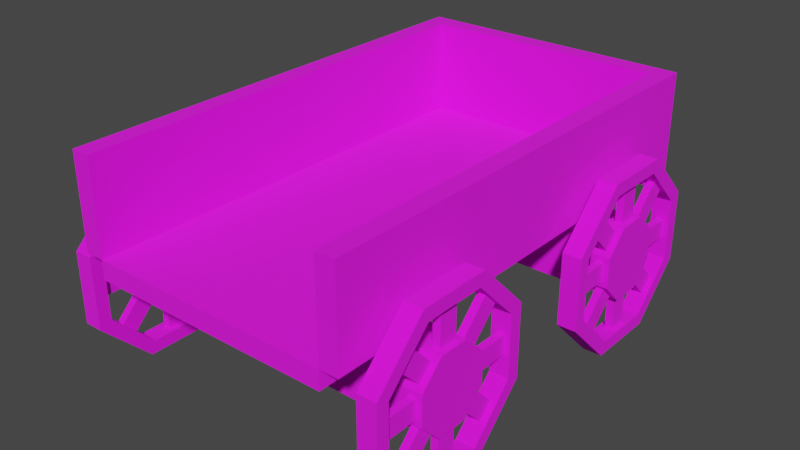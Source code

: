# Source: Wagon.blend  (saved by Blender 3.4.6; exported with 4.5.12 LTS)
import bpy
from mathutils import Matrix  # noqa: F401  (used for matrix-valued properties, if any)

bpy.ops.wm.read_factory_settings(use_empty=True)
scene = bpy.context.scene
scene.name = 'Scene'

# ---- collections
col_collection = bpy.data.collections.new('Collection'); scene.collection.children.link(col_collection)

# ---- images (referenced by path relative to the original .blend; pixels are not part of the script)
import os
ASSET_DIR = os.environ.get("B2B_ASSET_DIR", "")  # directory of the original .blend (textures are referenced by path, not embedded)
HERE = os.path.dirname(os.path.abspath(__file__))  # packed textures are extracted next to this script under _unpacked/

def load_image(name, relpath, width, height, colorspace="sRGB"):
    """Load a texture the original file referenced (path relative to the .blend, or extracted next to this script)."""
    p = next((c for c in (os.path.join(HERE, relpath), os.path.join(ASSET_DIR, relpath)) if relpath and os.path.exists(c)), "")
    if p:
        img = bpy.data.images.load(p, check_existing=True)
        img.name = name
    else:  # same state as the original file: an image datablock whose file is absent (Cycles renders it pink)
        img = bpy.data.images.new(name, width, height)
        img.source = "FILE"
        img.filepath = "//" + (relpath or name)
    img.colorspace_settings.name = colorspace
    return img
img_wood_png = load_image('wood.png', 'wood.png', 1024, 1024, 'sRGB')
img_wood2_png = load_image('wood2.png', 'wood2.png', 1024, 1024, 'sRGB')

# ---- materials (node trees are filled in below, after node groups)
mat_material_002 = bpy.data.materials.new('Material.002')
mat_material_002.use_transparent_shadow = False
mat_material_003 = bpy.data.materials.new('Material.003')
mat_material_003.use_transparent_shadow = False

# ---- material node trees
mat_material_002.use_nodes = True; mat_material_002.node_tree.nodes.clear()
_N = mat_material_002.node_tree.nodes; _L = mat_material_002.node_tree.links
n0 = _N.new('ShaderNodeBsdfPrincipled'); n0.name = 'Principled BSDF'; n0.location = (10, 300)
n0.distribution = 'GGX'
n0.subsurface_method = 'RANDOM_WALK_SKIN'
n0.inputs[2].default_value = 1.0
n0.inputs[3].default_value = 1.45
n0.inputs[27].default_value = (0.0, 0.0, 0.0, 1.0)
n0.inputs[28].default_value = 1.0
n1 = _N.new('ShaderNodeOutputMaterial'); n1.name = 'Material Output'; n1.location = (300, 300)
n2 = _N.new('ShaderNodeTexImage'); n2.name = 'Image Texture'; n2.location = (-280, 280)
n2.image = img_wood_png
n2.interpolation = 'Closest'
_L.new(n0.outputs[0], n1.inputs[0])
_L.new(n2.outputs[0], n0.inputs[0])
n1.is_active_output = True
mat_material_003.use_nodes = True; mat_material_003.node_tree.nodes.clear()
_N = mat_material_003.node_tree.nodes; _L = mat_material_003.node_tree.links
n0 = _N.new('ShaderNodeBsdfPrincipled'); n0.name = 'Principled BSDF'; n0.location = (10, 300)
n0.distribution = 'GGX'
n0.subsurface_method = 'RANDOM_WALK_SKIN'
n0.inputs[2].default_value = 1.0
n0.inputs[3].default_value = 1.45
n0.inputs[27].default_value = (0.0, 0.0, 0.0, 1.0)
n0.inputs[28].default_value = 1.0
n1 = _N.new('ShaderNodeOutputMaterial'); n1.name = 'Material Output'; n1.location = (300, 300)
n2 = _N.new('ShaderNodeTexImage'); n2.name = 'Image Texture'; n2.location = (-280, 280)
n2.image = img_wood2_png
n2.interpolation = 'Closest'
_L.new(n0.outputs[0], n1.inputs[0])
_L.new(n2.outputs[0], n0.inputs[0])
n1.is_active_output = True

# ---- world
world_world = bpy.data.worlds.new('World'); scene.world = world_world
world_world.use_nodes = True; world_world.node_tree.nodes.clear()
_N = world_world.node_tree.nodes; _L = world_world.node_tree.links
n0 = _N.new('ShaderNodeOutputWorld'); n0.name = 'World Output'; n0.location = (300, 300)
n1 = _N.new('ShaderNodeBackground'); n1.name = 'Background'; n1.location = (10, 300)
n1.inputs[0].default_value = (0.05088, 0.05088, 0.05088, 1.0)
_L.new(n1.outputs[0], n0.inputs[0])
n0.is_active_output = True
world_world.color = (0.05088, 0.05088, 0.05088)
world_world.use_sun_shadow = False
world_world.sun_shadow_jitter_overblur = 0.0

# ---- meshes
me_cube_002 = bpy.data.meshes.new('Cube.002')
me_cube_002.from_pydata([(2.6, -4.8, -0.4), (2.6, -4.8, 0.0), (-2.6, -4.8, -0.4), (-2.6, -4.8, 0.0), (2.6, 4.8, -0.4), (2.6, 4.8, 0.0), (-2.6, 4.8, -0.4), (-2.6, 4.8, 0.0), (2.6, -4.8, 0.0), (2.6, -4.8, 2.0), (2.6, 4.8, 0.0), (2.6, 4.8, 2.0), (3.0, -4.8, 0.0), (3.0, -4.8, 2.0), (3.0, 4.8, 0.0), (3.0, 4.8, 2.0), (-3.0, -4.8, 0.0), (-3.0, -4.8, 2.0), (-3.0, 4.8, 0.0), (-3.0, 4.8, 2.0), (-2.6, -4.8, 0.0), (-2.6, -4.8, 2.0), (-2.6, 4.8, 0.0), (-2.6, 4.8, 2.0), (-3.0, 4.8, -0.4), (-3.0, 4.8, 2.0), (-3.0, 5.2, -0.4), (-3.0, 5.2, 2.0), (3.0, 4.8, -0.4), (3.0, 4.8, 2.0), (3.0, 5.2, -0.4), (3.0, 5.2, 2.0), (-3.2, -3.4, -1.6), (-3.2, -3.4, -0.4), (-3.2, -2.2, -1.6), (-3.2, -2.2, -0.4), (3.2, -3.4, -1.6), (3.2, -3.4, -0.4), (3.2, -2.2, -1.6), (3.2, -2.2, -0.4), (-3.2, 2.2, -1.6), (-3.2, 2.2, -0.4), (-3.2, 3.4, -1.6), (-3.2, 3.4, -0.4), (3.2, 2.2, -1.6), (3.2, 2.2, -0.4), (3.2, 3.4, -1.6), (3.2, 3.4, -0.4), (3.2, -1.224, -1.653), (3.6, -1.224, -1.653), (3.2, -2.147, -2.576), (3.6, -2.147, -2.576), (3.2, -3.453, -2.576), (3.6, -3.453, -2.576), (3.2, -4.376, -1.653), (3.6, -4.376, -1.653), (3.2, -4.376, -0.3472), (3.6, -4.376, -0.3472), (3.2, -3.453, 0.576), (3.6, -3.453, 0.576), (3.2, -2.147, 0.576), (3.6, -2.147, 0.576), (3.2, -1.224, -0.3472), (3.6, -1.224, -0.3472), (3.2, -0.9522, -1.765), (3.2, -2.035, -2.848), (3.6, -2.035, -2.848), (3.6, -0.9522, -1.765), (3.2, -3.565, -2.848), (3.6, -3.565, -2.848), (3.2, -4.648, -1.765), (3.6, -4.648, -1.765), (3.2, -4.648, -0.2346), (3.6, -4.648, -0.2346), (3.2, -3.565, 0.8478), (3.6, -3.565, 0.8478), (3.2, -2.035, 0.8478), (3.6, -2.035, 0.8478), (3.2, -0.9522, -0.2346), (3.6, -0.9522, -0.2346), (3.2, -2.012, -1.326), (3.6, -2.012, -1.326), (3.2, -2.474, -1.788), (3.6, -2.474, -1.788), (3.2, -3.126, -1.788), (3.6, -3.126, -1.788), (3.2, -3.588, -1.326), (3.6, -3.588, -1.326), (3.2, -3.588, -0.6736), (3.6, -3.588, -0.6736), (3.2, -3.126, -0.212), (3.6, -3.126, -0.212), (3.2, -2.474, -0.212), (3.6, -2.474, -0.212), (3.2, -2.012, -0.6736), (3.6, -2.012, -0.6736), (3.321, -3.0, -0.6), (3.321, -3.0, 0.6), (3.321, -2.6, -0.6), (3.321, -2.6, 0.6), (3.479, -3.0, -0.6), (3.479, -3.0, 0.6), (3.479, -2.6, -0.6), (3.479, -2.6, 0.6), (3.321, -2.659, -0.5757), (3.321, -1.81, 0.2728), (3.321, -2.376, -0.8586), (3.321, -1.527, -0.01005), (3.479, -2.659, -0.5757), (3.479, -1.81, 0.2728), (3.479, -2.376, -0.8586), (3.479, -1.527, -0.01005), (3.321, -2.4, -0.8), (3.321, -1.2, -0.8), (3.321, -2.4, -1.2), (3.321, -1.2, -1.2), (3.479, -2.4, -0.8), (3.479, -1.2, -0.8), (3.479, -2.4, -1.2), (3.479, -1.2, -1.2), (3.321, -2.376, -1.141), (3.321, -1.527, -1.99), (3.321, -2.659, -1.424), (3.321, -1.81, -2.273), (3.479, -2.376, -1.141), (3.479, -1.527, -1.99), (3.479, -2.659, -1.424), (3.479, -1.81, -2.273), (3.321, -2.6, -1.4), (3.321, -2.6, -2.6), (3.321, -3.0, -1.4), (3.321, -3.0, -2.6), (3.479, -2.6, -1.4), (3.479, -2.6, -2.6), (3.479, -3.0, -1.4), (3.479, -3.0, -2.6), (3.321, -2.941, -1.424), (3.321, -3.79, -2.273), (3.321, -3.224, -1.141), (3.321, -4.073, -1.99), (3.479, -2.941, -1.424), (3.479, -3.79, -2.273), (3.479, -3.224, -1.141), (3.479, -4.073, -1.99), (3.321, -3.2, -1.2), (3.321, -4.4, -1.2), (3.321, -3.2, -0.8), (3.321, -4.4, -0.8), (3.479, -3.2, -1.2), (3.479, -4.4, -1.2), (3.479, -3.2, -0.8), (3.479, -4.4, -0.8), (3.321, -3.224, -0.8586), (3.321, -4.073, -0.01005), (3.321, -2.941, -0.5757), (3.321, -3.79, 0.2728), (3.479, -3.224, -0.8586), (3.479, -4.073, -0.01005), (3.479, -2.941, -0.5757), (3.479, -3.79, 0.2728), (-3.2, -1.224, -1.653), (-3.6, -1.224, -1.653), (-3.2, -2.147, -2.576), (-3.6, -2.147, -2.576), (-3.2, -3.453, -2.576), (-3.6, -3.453, -2.576), (-3.2, -4.376, -1.653), (-3.6, -4.376, -1.653), (-3.2, -4.376, -0.3472), (-3.6, -4.376, -0.3472), (-3.2, -3.453, 0.576), (-3.6, -3.453, 0.576), (-3.2, -2.147, 0.576), (-3.6, -2.147, 0.576), (-3.2, -1.224, -0.3472), (-3.6, -1.224, -0.3472), (-3.2, -0.9522, -1.765), (-3.2, -2.035, -2.848), (-3.6, -2.035, -2.848), (-3.6, -0.9522, -1.765), (-3.2, -3.565, -2.848), (-3.6, -3.565, -2.848), (-3.2, -4.648, -1.765), (-3.6, -4.648, -1.765), (-3.2, -4.648, -0.2346), (-3.6, -4.648, -0.2346), (-3.2, -3.565, 0.8478), (-3.6, -3.565, 0.8478), (-3.2, -2.035, 0.8478), (-3.6, -2.035, 0.8478), (-3.2, -0.9522, -0.2346), (-3.6, -0.9522, -0.2346), (-3.2, -2.012, -1.326), (-3.6, -2.012, -1.326), (-3.2, -2.474, -1.788), (-3.6, -2.474, -1.788), (-3.2, -3.126, -1.788), (-3.6, -3.126, -1.788), (-3.2, -3.588, -1.326), (-3.6, -3.588, -1.326), (-3.2, -3.588, -0.6736), (-3.6, -3.588, -0.6736), (-3.2, -3.126, -0.212), (-3.6, -3.126, -0.212), (-3.2, -2.474, -0.212), (-3.6, -2.474, -0.212), (-3.2, -2.012, -0.6736), (-3.6, -2.012, -0.6736), (-3.321, -3.0, -0.6), (-3.321, -3.0, 0.6), (-3.321, -2.6, -0.6), (-3.321, -2.6, 0.6), (-3.479, -3.0, -0.6), (-3.479, -3.0, 0.6), (-3.479, -2.6, -0.6), (-3.479, -2.6, 0.6), (-3.321, -2.659, -0.5757), (-3.321, -1.81, 0.2728), (-3.321, -2.376, -0.8586), (-3.321, -1.527, -0.01005), (-3.479, -2.659, -0.5757), (-3.479, -1.81, 0.2728), (-3.479, -2.376, -0.8586), (-3.479, -1.527, -0.01005), (-3.321, -2.4, -0.8), (-3.321, -1.2, -0.8), (-3.321, -2.4, -1.2), (-3.321, -1.2, -1.2), (-3.479, -2.4, -0.8), (-3.479, -1.2, -0.8), (-3.479, -2.4, -1.2), (-3.479, -1.2, -1.2), (-3.321, -2.376, -1.141), (-3.321, -1.527, -1.99), (-3.321, -2.659, -1.424), (-3.321, -1.81, -2.273), (-3.479, -2.376, -1.141), (-3.479, -1.527, -1.99), (-3.479, -2.659, -1.424), (-3.479, -1.81, -2.273), (-3.321, -2.6, -1.4), (-3.321, -2.6, -2.6), (-3.321, -3.0, -1.4), (-3.321, -3.0, -2.6), (-3.479, -2.6, -1.4), (-3.479, -2.6, -2.6), (-3.479, -3.0, -1.4), (-3.479, -3.0, -2.6), (-3.321, -2.941, -1.424), (-3.321, -3.79, -2.273), (-3.321, -3.224, -1.141), (-3.321, -4.073, -1.99), (-3.479, -2.941, -1.424), (-3.479, -3.79, -2.273), (-3.479, -3.224, -1.141), (-3.479, -4.073, -1.99), (-3.321, -3.2, -1.2), (-3.321, -4.4, -1.2), (-3.321, -3.2, -0.8), (-3.321, -4.4, -0.8), (-3.479, -3.2, -1.2), (-3.479, -4.4, -1.2), (-3.479, -3.2, -0.8), (-3.479, -4.4, -0.8), (-3.321, -3.224, -0.8586), (-3.321, -4.073, -0.01005), (-3.321, -2.941, -0.5757), (-3.321, -3.79, 0.2728), (-3.479, -3.224, -0.8586), (-3.479, -4.073, -0.01005), (-3.479, -2.941, -0.5757), (-3.479, -3.79, 0.2728), (3.2, 1.224, -1.653), (3.6, 1.224, -1.653), (3.2, 2.147, -2.576), (3.6, 2.147, -2.576), (3.2, 3.453, -2.576), (3.6, 3.453, -2.576), (3.2, 4.376, -1.653), (3.6, 4.376, -1.653), (3.2, 4.376, -0.3472), (3.6, 4.376, -0.3472), (3.2, 3.453, 0.576), (3.6, 3.453, 0.576), (3.2, 2.147, 0.576), (3.6, 2.147, 0.576), (3.2, 1.224, -0.3472), (3.6, 1.224, -0.3472), (3.2, 0.9522, -1.765), (3.2, 2.035, -2.848), (3.6, 2.035, -2.848), (3.6, 0.9522, -1.765), (3.2, 3.565, -2.848), (3.6, 3.565, -2.848), (3.2, 4.648, -1.765), (3.6, 4.648, -1.765), (3.2, 4.648, -0.2346), (3.6, 4.648, -0.2346), (3.2, 3.565, 0.8478), (3.6, 3.565, 0.8478), (3.2, 2.035, 0.8478), (3.6, 2.035, 0.8478), (3.2, 0.9522, -0.2346), (3.6, 0.9522, -0.2346), (3.2, 2.012, -1.326), (3.6, 2.012, -1.326), (3.2, 2.474, -1.788), (3.6, 2.474, -1.788), (3.2, 3.126, -1.788), (3.6, 3.126, -1.788), (3.2, 3.588, -1.326), (3.6, 3.588, -1.326), (3.2, 3.588, -0.6736), (3.6, 3.588, -0.6736), (3.2, 3.126, -0.212), (3.6, 3.126, -0.212), (3.2, 2.474, -0.212), (3.6, 2.474, -0.212), (3.2, 2.012, -0.6736), (3.6, 2.012, -0.6736), (3.321, 3.0, -0.6), (3.321, 3.0, 0.6), (3.321, 2.6, -0.6), (3.321, 2.6, 0.6), (3.479, 3.0, -0.6), (3.479, 3.0, 0.6), (3.479, 2.6, -0.6), (3.479, 2.6, 0.6), (3.321, 2.659, -0.5757), (3.321, 1.81, 0.2728), (3.321, 2.376, -0.8586), (3.321, 1.527, -0.01005), (3.479, 2.659, -0.5757), (3.479, 1.81, 0.2728), (3.479, 2.376, -0.8586), (3.479, 1.527, -0.01005), (3.321, 2.4, -0.8), (3.321, 1.2, -0.8), (3.321, 2.4, -1.2), (3.321, 1.2, -1.2), (3.479, 2.4, -0.8), (3.479, 1.2, -0.8), (3.479, 2.4, -1.2), (3.479, 1.2, -1.2), (3.321, 2.376, -1.141), (3.321, 1.527, -1.99), (3.321, 2.659, -1.424), (3.321, 1.81, -2.273), (3.479, 2.376, -1.141), (3.479, 1.527, -1.99), (3.479, 2.659, -1.424), (3.479, 1.81, -2.273), (3.321, 2.6, -1.4), (3.321, 2.6, -2.6), (3.321, 3.0, -1.4), (3.321, 3.0, -2.6), (3.479, 2.6, -1.4), (3.479, 2.6, -2.6), (3.479, 3.0, -1.4), (3.479, 3.0, -2.6), (3.321, 2.941, -1.424), (3.321, 3.79, -2.273), (3.321, 3.224, -1.141), (3.321, 4.073, -1.99), (3.479, 2.941, -1.424), (3.479, 3.79, -2.273), (3.479, 3.224, -1.141), (3.479, 4.073, -1.99), (3.321, 3.2, -1.2), (3.321, 4.4, -1.2), (3.321, 3.2, -0.8), (3.321, 4.4, -0.8), (3.479, 3.2, -1.2), (3.479, 4.4, -1.2), (3.479, 3.2, -0.8), (3.479, 4.4, -0.8), (3.321, 3.224, -0.8586), (3.321, 4.073, -0.01005), (3.321, 2.941, -0.5757), (3.321, 3.79, 0.2728), (3.479, 3.224, -0.8586), (3.479, 4.073, -0.01005), (3.479, 2.941, -0.5757), (3.479, 3.79, 0.2728), (-3.2, 1.224, -1.653), (-3.6, 1.224, -1.653), (-3.2, 2.147, -2.576), (-3.6, 2.147, -2.576), (-3.2, 3.453, -2.576), (-3.6, 3.453, -2.576), (-3.2, 4.376, -1.653), (-3.6, 4.376, -1.653), (-3.2, 4.376, -0.3472), (-3.6, 4.376, -0.3472), (-3.2, 3.453, 0.576), (-3.6, 3.453, 0.576), (-3.2, 2.147, 0.576), (-3.6, 2.147, 0.576), (-3.2, 1.224, -0.3472), (-3.6, 1.224, -0.3472), (-3.2, 0.9522, -1.765), (-3.2, 2.035, -2.848), (-3.6, 2.035, -2.848), (-3.6, 0.9522, -1.765), (-3.2, 3.565, -2.848), (-3.6, 3.565, -2.848), (-3.2, 4.648, -1.765), (-3.6, 4.648, -1.765), (-3.2, 4.648, -0.2346), (-3.6, 4.648, -0.2346), (-3.2, 3.565, 0.8478), (-3.6, 3.565, 0.8478), (-3.2, 2.035, 0.8478), (-3.6, 2.035, 0.8478), (-3.2, 0.9522, -0.2346), (-3.6, 0.9522, -0.2346), (-3.2, 2.012, -1.326), (-3.6, 2.012, -1.326), (-3.2, 2.474, -1.788), (-3.6, 2.474, -1.788), (-3.2, 3.126, -1.788), (-3.6, 3.126, -1.788), (-3.2, 3.588, -1.326), (-3.6, 3.588, -1.326), (-3.2, 3.588, -0.6736), (-3.6, 3.588, -0.6736), (-3.2, 3.126, -0.212), (-3.6, 3.126, -0.212), (-3.2, 2.474, -0.212), (-3.6, 2.474, -0.212), (-3.2, 2.012, -0.6736), (-3.6, 2.012, -0.6736), (-3.321, 3.0, -0.6), (-3.321, 3.0, 0.6), (-3.321, 2.6, -0.6), (-3.321, 2.6, 0.6), (-3.479, 3.0, -0.6), (-3.479, 3.0, 0.6), (-3.479, 2.6, -0.6), (-3.479, 2.6, 0.6), (-3.321, 2.659, -0.5757), (-3.321, 1.81, 0.2728), (-3.321, 2.376, -0.8586), (-3.321, 1.527, -0.01005), (-3.479, 2.659, -0.5757), (-3.479, 1.81, 0.2728), (-3.479, 2.376, -0.8586), (-3.479, 1.527, -0.01005), (-3.321, 2.4, -0.8), (-3.321, 1.2, -0.8), (-3.321, 2.4, -1.2), (-3.321, 1.2, -1.2), (-3.479, 2.4, -0.8), (-3.479, 1.2, -0.8), (-3.479, 2.4, -1.2), (-3.479, 1.2, -1.2), (-3.321, 2.376, -1.141), (-3.321, 1.527, -1.99), (-3.321, 2.659, -1.424), (-3.321, 1.81, -2.273), (-3.479, 2.376, -1.141), (-3.479, 1.527, -1.99), (-3.479, 2.659, -1.424), (-3.479, 1.81, -2.273), (-3.321, 2.6, -1.4), (-3.321, 2.6, -2.6), (-3.321, 3.0, -1.4), (-3.321, 3.0, -2.6), (-3.479, 2.6, -1.4), (-3.479, 2.6, -2.6), (-3.479, 3.0, -1.4), (-3.479, 3.0, -2.6), (-3.321, 2.941, -1.424), (-3.321, 3.79, -2.273), (-3.321, 3.224, -1.141), (-3.321, 4.073, -1.99), (-3.479, 2.941, -1.424), (-3.479, 3.79, -2.273), (-3.479, 3.224, -1.141), (-3.479, 4.073, -1.99), (-3.321, 3.2, -1.2), (-3.321, 4.4, -1.2), (-3.321, 3.2, -0.8), (-3.321, 4.4, -0.8), (-3.479, 3.2, -1.2), (-3.479, 4.4, -1.2), (-3.479, 3.2, -0.8), (-3.479, 4.4, -0.8), (-3.321, 3.224, -0.8586), (-3.321, 4.073, -0.01005), (-3.321, 2.941, -0.5757), (-3.321, 3.79, 0.2728), (-3.479, 3.224, -0.8586), (-3.479, 4.073, -0.01005), (-3.479, 2.941, -0.5757), (-3.479, 3.79, 0.2728)], [], [(0, 1, 3, 2), (2, 3, 7, 6), (6, 7, 5, 4), (4, 5, 1, 0), (2, 6, 4, 0), (7, 3, 1, 5), (8, 9, 11, 10), (10, 11, 15, 14), (14, 15, 13, 12), (12, 13, 9, 8), (10, 14, 12, 8), (15, 11, 9, 13), (16, 17, 19, 18), (18, 19, 23, 22), (22, 23, 21, 20), (20, 21, 17, 16), (18, 22, 20, 16), (23, 19, 17, 21), (24, 25, 27, 26), (26, 27, 31, 30), (30, 31, 29, 28), (28, 29, 25, 24), (26, 30, 28, 24), (31, 27, 25, 29), (32, 33, 35, 34), (34, 35, 39, 38), (38, 39, 37, 36), (36, 37, 33, 32), (34, 38, 36, 32), (39, 35, 33, 37), (40, 41, 43, 42), (42, 43, 47, 46), (46, 47, 45, 44), (44, 45, 41, 40), (42, 46, 44, 40), (47, 43, 41, 45), (64, 67, 66, 65), (65, 66, 69, 68), (68, 69, 71, 70), (70, 71, 73, 72), (72, 73, 75, 74), (74, 75, 77, 76), (48, 50, 51, 49), (76, 77, 79, 78), (78, 79, 67, 64), (50, 52, 53, 51), (50, 48, 64, 65), (49, 51, 66, 67), (52, 50, 65, 68), (51, 53, 69, 66), (54, 52, 68, 70), (53, 55, 71, 69), (56, 54, 70, 72), (55, 57, 73, 71), (58, 56, 72, 74), (57, 59, 75, 73), (60, 58, 74, 76), (59, 61, 77, 75), (62, 60, 76, 78), (61, 63, 79, 77), (48, 62, 78, 64), (63, 49, 67, 79), (62, 48, 49, 63), (60, 62, 63, 61), (58, 60, 61, 59), (56, 58, 59, 57), (54, 56, 57, 55), (52, 54, 55, 53), (80, 82, 84, 86, 88, 90, 92, 94), (83, 81, 95, 93, 91, 89, 87, 85), (90, 91, 93, 92), (92, 93, 95, 94), (94, 95, 81, 80), (80, 81, 83, 82), (82, 83, 85, 84), (84, 85, 87, 86), (86, 87, 89, 88), (88, 89, 91, 90), (96, 97, 99, 98), (98, 99, 103, 102), (102, 103, 101, 100), (100, 101, 97, 96), (98, 102, 100, 96), (103, 99, 97, 101), (104, 105, 107, 106), (106, 107, 111, 110), (110, 111, 109, 108), (108, 109, 105, 104), (106, 110, 108, 104), (111, 107, 105, 109), (112, 113, 115, 114), (114, 115, 119, 118), (118, 119, 117, 116), (116, 117, 113, 112), (114, 118, 116, 112), (119, 115, 113, 117), (120, 121, 123, 122), (122, 123, 127, 126), (126, 127, 125, 124), (124, 125, 121, 120), (122, 126, 124, 120), (127, 123, 121, 125), (128, 129, 131, 130), (130, 131, 135, 134), (134, 135, 133, 132), (132, 133, 129, 128), (130, 134, 132, 128), (135, 131, 129, 133), (136, 137, 139, 138), (138, 139, 143, 142), (142, 143, 141, 140), (140, 141, 137, 136), (138, 142, 140, 136), (143, 139, 137, 141), (144, 145, 147, 146), (146, 147, 151, 150), (150, 151, 149, 148), (148, 149, 145, 144), (146, 150, 148, 144), (151, 147, 145, 149), (152, 153, 155, 154), (154, 155, 159, 158), (158, 159, 157, 156), (156, 157, 153, 152), (154, 158, 156, 152), (159, 155, 153, 157), (176, 177, 178, 179), (177, 180, 181, 178), (180, 182, 183, 181), (182, 184, 185, 183), (184, 186, 187, 185), (186, 188, 189, 187), (160, 161, 163, 162), (188, 190, 191, 189), (190, 176, 179, 191), (162, 163, 165, 164), (162, 177, 176, 160), (161, 179, 178, 163), (164, 180, 177, 162), (163, 178, 181, 165), (166, 182, 180, 164), (165, 181, 183, 167), (168, 184, 182, 166), (167, 183, 185, 169), (170, 186, 184, 168), (169, 185, 187, 171), (172, 188, 186, 170), (171, 187, 189, 173), (174, 190, 188, 172), (173, 189, 191, 175), (160, 176, 190, 174), (175, 191, 179, 161), (174, 175, 161, 160), (172, 173, 175, 174), (170, 171, 173, 172), (168, 169, 171, 170), (166, 167, 169, 168), (164, 165, 167, 166), (192, 206, 204, 202, 200, 198, 196, 194), (195, 197, 199, 201, 203, 205, 207, 193), (202, 204, 205, 203), (204, 206, 207, 205), (206, 192, 193, 207), (192, 194, 195, 193), (194, 196, 197, 195), (196, 198, 199, 197), (198, 200, 201, 199), (200, 202, 203, 201), (208, 210, 211, 209), (210, 214, 215, 211), (214, 212, 213, 215), (212, 208, 209, 213), (210, 208, 212, 214), (215, 213, 209, 211), (216, 218, 219, 217), (218, 222, 223, 219), (222, 220, 221, 223), (220, 216, 217, 221), (218, 216, 220, 222), (223, 221, 217, 219), (224, 226, 227, 225), (226, 230, 231, 227), (230, 228, 229, 231), (228, 224, 225, 229), (226, 224, 228, 230), (231, 229, 225, 227), (232, 234, 235, 233), (234, 238, 239, 235), (238, 236, 237, 239), (236, 232, 233, 237), (234, 232, 236, 238), (239, 237, 233, 235), (240, 242, 243, 241), (242, 246, 247, 243), (246, 244, 245, 247), (244, 240, 241, 245), (242, 240, 244, 246), (247, 245, 241, 243), (248, 250, 251, 249), (250, 254, 255, 251), (254, 252, 253, 255), (252, 248, 249, 253), (250, 248, 252, 254), (255, 253, 249, 251), (256, 258, 259, 257), (258, 262, 263, 259), (262, 260, 261, 263), (260, 256, 257, 261), (258, 256, 260, 262), (263, 261, 257, 259), (264, 266, 267, 265), (266, 270, 271, 267), (270, 268, 269, 271), (268, 264, 265, 269), (266, 264, 268, 270), (271, 269, 265, 267), (288, 289, 290, 291), (289, 292, 293, 290), (292, 294, 295, 293), (294, 296, 297, 295), (296, 298, 299, 297), (298, 300, 301, 299), (272, 273, 275, 274), (300, 302, 303, 301), (302, 288, 291, 303), (274, 275, 277, 276), (274, 289, 288, 272), (273, 291, 290, 275), (276, 292, 289, 274), (275, 290, 293, 277), (278, 294, 292, 276), (277, 293, 295, 279), (280, 296, 294, 278), (279, 295, 297, 281), (282, 298, 296, 280), (281, 297, 299, 283), (284, 300, 298, 282), (283, 299, 301, 285), (286, 302, 300, 284), (285, 301, 303, 287), (272, 288, 302, 286), (287, 303, 291, 273), (286, 287, 273, 272), (284, 285, 287, 286), (282, 283, 285, 284), (280, 281, 283, 282), (278, 279, 281, 280), (276, 277, 279, 278), (304, 318, 316, 314, 312, 310, 308, 306), (307, 309, 311, 313, 315, 317, 319, 305), (314, 316, 317, 315), (316, 318, 319, 317), (318, 304, 305, 319), (304, 306, 307, 305), (306, 308, 309, 307), (308, 310, 311, 309), (310, 312, 313, 311), (312, 314, 315, 313), (320, 322, 323, 321), (322, 326, 327, 323), (326, 324, 325, 327), (324, 320, 321, 325), (322, 320, 324, 326), (327, 325, 321, 323), (328, 330, 331, 329), (330, 334, 335, 331), (334, 332, 333, 335), (332, 328, 329, 333), (330, 328, 332, 334), (335, 333, 329, 331), (336, 338, 339, 337), (338, 342, 343, 339), (342, 340, 341, 343), (340, 336, 337, 341), (338, 336, 340, 342), (343, 341, 337, 339), (344, 346, 347, 345), (346, 350, 351, 347), (350, 348, 349, 351), (348, 344, 345, 349), (346, 344, 348, 350), (351, 349, 345, 347), (352, 354, 355, 353), (354, 358, 359, 355), (358, 356, 357, 359), (356, 352, 353, 357), (354, 352, 356, 358), (359, 357, 353, 355), (360, 362, 363, 361), (362, 366, 367, 363), (366, 364, 365, 367), (364, 360, 361, 365), (362, 360, 364, 366), (367, 365, 361, 363), (368, 370, 371, 369), (370, 374, 375, 371), (374, 372, 373, 375), (372, 368, 369, 373), (370, 368, 372, 374), (375, 373, 369, 371), (376, 378, 379, 377), (378, 382, 383, 379), (382, 380, 381, 383), (380, 376, 377, 381), (378, 376, 380, 382), (383, 381, 377, 379), (400, 403, 402, 401), (401, 402, 405, 404), (404, 405, 407, 406), (406, 407, 409, 408), (408, 409, 411, 410), (410, 411, 413, 412), (384, 386, 387, 385), (412, 413, 415, 414), (414, 415, 403, 400), (386, 388, 389, 387), (386, 384, 400, 401), (385, 387, 402, 403), (388, 386, 401, 404), (387, 389, 405, 402), (390, 388, 404, 406), (389, 391, 407, 405), (392, 390, 406, 408), (391, 393, 409, 407), (394, 392, 408, 410), (393, 395, 411, 409), (396, 394, 410, 412), (395, 397, 413, 411), (398, 396, 412, 414), (397, 399, 415, 413), (384, 398, 414, 400), (399, 385, 403, 415), (398, 384, 385, 399), (396, 398, 399, 397), (394, 396, 397, 395), (392, 394, 395, 393), (390, 392, 393, 391), (388, 390, 391, 389), (416, 418, 420, 422, 424, 426, 428, 430), (419, 417, 431, 429, 427, 425, 423, 421), (426, 427, 429, 428), (428, 429, 431, 430), (430, 431, 417, 416), (416, 417, 419, 418), (418, 419, 421, 420), (420, 421, 423, 422), (422, 423, 425, 424), (424, 425, 427, 426), (432, 433, 435, 434), (434, 435, 439, 438), (438, 439, 437, 436), (436, 437, 433, 432), (434, 438, 436, 432), (439, 435, 433, 437), (440, 441, 443, 442), (442, 443, 447, 446), (446, 447, 445, 444), (444, 445, 441, 440), (442, 446, 444, 440), (447, 443, 441, 445), (448, 449, 451, 450), (450, 451, 455, 454), (454, 455, 453, 452), (452, 453, 449, 448), (450, 454, 452, 448), (455, 451, 449, 453), (456, 457, 459, 458), (458, 459, 463, 462), (462, 463, 461, 460), (460, 461, 457, 456), (458, 462, 460, 456), (463, 459, 457, 461), (464, 465, 467, 466), (466, 467, 471, 470), (470, 471, 469, 468), (468, 469, 465, 464), (466, 470, 468, 464), (471, 467, 465, 469), (472, 473, 475, 474), (474, 475, 479, 478), (478, 479, 477, 476), (476, 477, 473, 472), (474, 478, 476, 472), (479, 475, 473, 477), (480, 481, 483, 482), (482, 483, 487, 486), (486, 487, 485, 484), (484, 485, 481, 480), (482, 486, 484, 480), (487, 483, 481, 485), (488, 489, 491, 490), (490, 491, 495, 494), (494, 495, 493, 492), (492, 493, 489, 488), (490, 494, 492, 488), (495, 491, 489, 493)])
me_cube_002.polygons.foreach_set('material_index', [0, 0, 0, 0, 0, 0, 0, 0, 0, 0, 0, 0, 0, 0, 0, 0, 0, 0, 0, 0, 0, 0, 0, 0, 0, 0, 0, 0, 0, 0, 0, 0, 0, 0, 0, 0, 1, 1, 1, 1, 1, 1, 1, 1, 1, 1, 1, 1, 1, 1, 1, 1, 1, 1, 1, 1, 1, 1, 1, 1, 1, 1, 1, 1, 1, 1, 1, 1, 1, 1, 1, 1, 1, 1, 1, 1, 1, 1, 1, 1, 1, 1, 1, 1, 1, 1, 1, 1, 1, 1, 1, 1, 1, 1, 1, 1, 1, 1, 1, 1, 1, 1, 1, 1, 1, 1, 1, 1, 1, 1, 1, 1, 1, 1, 1, 1, 1, 1, 1, 1, 1, 1, 1, 1, 1, 1, 1, 1, 1, 1, 1, 1, 1, 1, 1, 1, 1, 1, 1, 1, 1, 1, 1, 1, 1, 1, 1, 1, 1, 1, 1, 1, 1, 1, 1, 1, 1, 1, 1, 1, 1, 1, 1, 1, 1, 1, 1, 1, 1, 1, 1, 1, 1, 1, 1, 1, 1, 1, 1, 1, 1, 1, 1, 1, 1, 1, 1, 1, 1, 1, 1, 1, 1, 1, 1, 1, 1, 1, 1, 1, 1, 1, 1, 1, 1, 1, 1, 1, 1, 1, 1, 1, 1, 1, 1, 1, 1, 1, 1, 1, 1, 1, 1, 1, 1, 1, 1, 1, 1, 1, 1, 1, 1, 1, 1, 1, 1, 1, 1, 1, 1, 1, 1, 1, 1, 1, 1, 1, 1, 1, 1, 1, 1, 1, 1, 1, 1, 1, 1, 1, 1, 1, 1, 1, 1, 1, 1, 1, 1, 1, 1, 1, 1, 1, 1, 1, 1, 1, 1, 1, 1, 1, 1, 1, 1, 1, 1, 1, 1, 1, 1, 1, 1, 1, 1, 1, 1, 1, 1, 1, 1, 1, 1, 1, 1, 1, 1, 1, 1, 1, 1, 1, 1, 1, 1, 1, 1, 1, 1, 1, 1, 1, 1, 1, 1, 1, 1, 1, 1, 1, 1, 1, 1, 1, 1, 1, 1, 1, 1, 1, 1, 1, 1, 1, 1, 1, 1, 1, 1, 1, 1, 1, 1, 1, 1, 1, 1, 1, 1, 1, 1, 1, 1, 1, 1, 1, 1, 1, 1, 1, 1, 1, 1, 1, 1, 1, 1, 1, 1, 1, 1, 1, 1, 1, 1, 1, 1, 1, 1, 1, 1, 1, 1, 1, 1, 1])
_uv = me_cube_002.uv_layers.new(name='UVMap')
_uv.uv.foreach_set('vector', [0.65, -1.075, 0.65, -1.075, -0.65, -1.075, -0.65, -1.075, -0.65, -1.075, -0.65, -1.075, -0.65, 1.325, -0.65, 1.325, -0.65, 1.325, -0.65, 1.325, 0.65, 1.325, 0.65, 1.325, 0.65, 1.325, 0.65, 1.325, 0.65, -1.075, 0.65, -1.075, -0.65, -1.075, -0.65, 1.325, 0.65, 1.325, 0.65, -1.075, -0.65, 1.325, -0.65, -1.075, 0.65, -1.075, 0.65, 1.325, -0.25, 1.575, 0.25, 1.575, 0.25, -0.825, -0.25, -0.825, -0.25, -0.825, 0.25, -0.825, 0.25, -0.825, -0.25, -0.825, -0.25, -0.825, 0.25, -0.825, 0.25, 1.575, -0.25, 1.575, -0.25, 1.575, 0.25, 1.575, 0.25, 1.575, -0.25, 1.575, -0.25, -0.825, -0.25, -0.825, -0.25, 1.575, -0.25, 1.575, 0.25, -0.825, 0.25, -0.825, 0.25, 1.575, 0.25, 1.575, -0.25, 1.575, 0.25, 1.575, 0.25, -0.825, -0.25, -0.825, -0.25, -0.825, 0.25, -0.825, 0.25, -0.825, -0.25, -0.825, -0.25, -0.825, 0.25, -0.825, 0.25, 1.575, -0.25, 1.575, -0.25, 1.575, 0.25, 1.575, 0.25, 1.575, -0.25, 1.575, -0.25, -0.825, -0.25, -0.825, -0.25, 1.575, -0.25, 1.575, 0.25, -0.825, 0.25, -0.825, 0.25, 1.575, 0.25, 1.575, -0.025, 0.8, 0.575, 0.8, 0.575, 0.8, -0.025, 0.8, -0.025, 0.8, 0.575, 0.8, 0.575, -0.7, -0.025, -0.7, -0.025, -0.7, 0.575, -0.7, 0.575, -0.7, -0.025, -0.7, -0.025, -0.7, 0.575, -0.7, 0.575, 0.8, -0.025, 0.8, -0.025, 0.8, -0.025, -0.7, -0.025, -0.7, -0.025, 0.8, 0.575, -0.7, 0.575, 0.8, 0.575, 0.8, 0.575, -0.7, -0.15, 0.675, 0.15, 0.675, 0.15, 0.675, -0.15, 0.675, -0.15, 0.675, 0.15, 0.675, 0.15, -0.925, -0.15, -0.925, -0.15, -0.925, 0.15, -0.925, 0.15, -0.925, -0.15, -0.925, -0.15, -0.925, 0.15, -0.925, 0.15, 0.675, -0.15, 0.675, -0.15, 0.675, -0.15, -0.925, -0.15, -0.925, -0.15, 0.675, 0.15, -0.925, 0.15, 0.675, 0.15, 0.675, 0.15, -0.925, -0.15, 0.675, 0.15, 0.675, 0.15, 0.675, -0.15, 0.675, -0.15, 0.675, 0.15, 0.675, 0.15, -0.925, -0.15, -0.925, -0.15, -0.925, 0.15, -0.925, 0.15, -0.925, -0.15, -0.925, -0.15, -0.925, 0.15, -0.925, 0.15, 0.675, -0.15, 0.675, -0.15, 0.675, -0.15, -0.925, -0.15, -0.925, -0.15, 0.675, 0.15, -0.925, 0.15, 0.675, 0.15, 0.675, 0.15, -0.925, 1.366, 0.2423, 1.474, 0.2423, 1.474, -0.05057, 1.366, -0.05057, 1.366, -0.05057, 1.474, -0.05057, 1.474, -0.4648, 1.366, -0.4648, 1.366, -0.4648, 1.474, -0.4648, 1.474, -0.7577, 1.366, -0.7577, 1.366, 0.0223, 1.474, 0.0223, 1.474, 0.4365, 1.366, 0.4365, 1.366, -0.7577, 1.474, -0.7577, 1.474, -0.4648, 1.366, -0.4648, 1.366, -0.4648, 1.474, -0.4648, 1.474, -0.05057, 1.366, -0.05057, 1.366, 0.05275, 1.366, -0.1971, 1.474, -0.1971, 1.474, 0.05275, 1.366, -0.05057, 1.474, -0.05057, 1.474, 0.2423, 1.366, 0.2423, 1.366, 0.4365, 1.474, 0.4365, 1.474, 0.0223, 1.366, 0.0223, 1.366, -0.08103, 1.366, -0.4343, 1.474, -0.4343, 1.474, -0.08103, -0.08103, -0.1971, 0.1688, 0.05275, 0.2423, 0.0223, -0.05057, -0.2706, 0.1688, 0.05275, -0.08103, -0.1971, -0.05057, -0.2706, 0.2423, 0.0223, -0.4343, -0.1971, -0.08103, -0.1971, -0.05057, -0.2706, -0.4648, -0.2706, -0.08103, -0.1971, -0.4343, -0.1971, -0.4648, -0.2706, -0.05057, -0.2706, -0.6841, 0.05275, -0.4343, -0.1971, -0.4648, -0.2706, -0.7577, 0.0223, -0.4343, -0.1971, -0.6841, 0.05275, -0.7577, 0.0223, -0.4648, -0.2706, -0.6841, 0.4061, -0.6841, 0.05275, -0.7577, 0.0223, -0.7577, 0.4365, -0.6841, 0.05275, -0.6841, 0.4061, -0.7577, 0.4365, -0.7577, 0.0223, -0.4343, 0.6559, -0.6841, 0.4061, -0.7577, 0.4365, -0.4648, 0.7294, -0.6841, 0.4061, -0.4343, 0.6559, -0.4648, 0.7294, -0.7577, 0.4365, -0.08103, 0.6559, -0.4343, 0.6559, -0.4648, 0.7294, -0.05057, 0.7294, -0.4343, 0.6559, -0.08103, 0.6559, -0.05057, 0.7294, -0.4648, 0.7294, 0.1688, 0.4061, -0.08103, 0.6559, -0.05057, 0.7294, 0.2423, 0.4365, -0.08103, 0.6559, 0.1688, 0.4061, 0.2423, 0.4365, -0.05057, 0.7294, 0.1688, 0.05275, 0.1688, 0.4061, 0.2423, 0.4365, 0.2423, 0.0223, 0.1688, 0.4061, 0.1688, 0.05275, 0.2423, 0.0223, 0.2423, 0.4365, 1.366, 0.4061, 1.366, 0.05275, 1.474, 0.05275, 1.474, 0.4061, 1.366, -0.08103, 1.366, 0.1688, 1.474, 0.1688, 1.474, -0.08103, 1.366, -0.4343, 1.366, -0.08103, 1.474, -0.08103, 1.474, -0.4343, 1.366, -0.6841, 1.366, -0.4343, 1.474, -0.4343, 1.474, -0.6841, 1.366, 0.05275, 1.366, 0.4061, 1.474, 0.4061, 1.474, 0.05275, 1.366, -0.4343, 1.366, -0.6841, 1.474, -0.6841, 1.474, -0.4343, -1.21, -0.5785, -1.322, -0.6895, -1.478, -0.6895, -1.59, -0.5785, -1.59, -0.4215, -1.478, -0.3105, -1.322, -0.3105, -1.21, -0.4215, -1.322, -0.6895, -1.21, -0.5785, -1.21, -0.4215, -1.322, -0.3105, -1.478, -0.3105, -1.59, -0.4215, -1.59, -0.5785, -1.478, -0.6895, -1.478, -0.3105, -1.478, -0.3105, -1.322, -0.3105, -1.322, -0.3105, -1.322, -0.3105, -1.322, -0.3105, -1.21, -0.4215, -1.21, -0.4215, -1.21, -0.4215, -1.21, -0.4215, -1.21, -0.5785, -1.21, -0.5785, -1.21, -0.5785, -1.21, -0.5785, -1.322, -0.6895, -1.322, -0.6895, -1.322, -0.6895, -1.322, -0.6895, -1.478, -0.6895, -1.478, -0.6895, -1.478, -0.6895, -1.478, -0.6895, -1.59, -0.5785, -1.59, -0.5785, -1.59, -0.5785, -1.59, -0.5785, -1.59, -0.4215, -1.59, -0.4215, -1.59, -0.4215, -1.59, -0.4215, -1.478, -0.3105, -1.478, -0.3105, 0.375, 0.0, 0.625, 0.0, 0.625, 0.25, 0.375, 0.25, 0.375, 0.25, 0.625, 0.25, 0.625, 0.5, 0.375, 0.5, 0.375, 0.5, 0.625, 0.5, 0.625, 0.75, 0.375, 0.75, 0.375, 0.75, 0.625, 0.75, 0.625, 1.0, 0.375, 1.0, 0.125, 0.5, 0.375, 0.5, 0.375, 0.75, 0.125, 0.75, 0.625, 0.5, 0.875, 0.5, 0.875, 0.75, 0.625, 0.75, 0.375, 0.0, 0.625, 0.0, 0.625, 0.25, 0.375, 0.25, 0.375, 0.25, 0.625, 0.25, 0.625, 0.5, 0.375, 0.5, 0.375, 0.5, 0.625, 0.5, 0.625, 0.75, 0.375, 0.75, 0.375, 0.75, 0.625, 0.75, 0.625, 1.0, 0.375, 1.0, 0.125, 0.5, 0.375, 0.5, 0.375, 0.75, 0.125, 0.75, 0.625, 0.5, 0.875, 0.5, 0.875, 0.75, 0.625, 0.75, 0.375, 0.0, 0.625, 0.0, 0.625, 0.25, 0.375, 0.25, 0.375, 0.25, 0.625, 0.25, 0.625, 0.5, 0.375, 0.5, 0.375, 0.5, 0.625, 0.5, 0.625, 0.75, 0.375, 0.75, 0.375, 0.75, 0.625, 0.75, 0.625, 1.0, 0.375, 1.0, 0.125, 0.5, 0.375, 0.5, 0.375, 0.75, 0.125, 0.75, 0.625, 0.5, 0.875, 0.5, 0.875, 0.75, 0.625, 0.75, 0.375, 0.0, 0.625, 0.0, 0.625, 0.25, 0.375, 0.25, 0.375, 0.25, 0.625, 0.25, 0.625, 0.5, 0.375, 0.5, 0.375, 0.5, 0.625, 0.5, 0.625, 0.75, 0.375, 0.75, 0.375, 0.75, 0.625, 0.75, 0.625, 1.0, 0.375, 1.0, 0.125, 0.5, 0.375, 0.5, 0.375, 0.75, 0.125, 0.75, 0.625, 0.5, 0.875, 0.5, 0.875, 0.75, 0.625, 0.75, 0.375, 0.0, 0.625, 0.0, 0.625, 0.25, 0.375, 0.25, 0.375, 0.25, 0.625, 0.25, 0.625, 0.5, 0.375, 0.5, 0.375, 0.5, 0.625, 0.5, 0.625, 0.75, 0.375, 0.75, 0.375, 0.75, 0.625, 0.75, 0.625, 1.0, 0.375, 1.0, 0.125, 0.5, 0.375, 0.5, 0.375, 0.75, 0.125, 0.75, 0.625, 0.5, 0.875, 0.5, 0.875, 0.75, 0.625, 0.75, 0.375, 0.0, 0.625, 0.0, 0.625, 0.25, 0.375, 0.25, 0.375, 0.25, 0.625, 0.25, 0.625, 0.5, 0.375, 0.5, 0.375, 0.5, 0.625, 0.5, 0.625, 0.75, 0.375, 0.75, 0.375, 0.75, 0.625, 0.75, 0.625, 1.0, 0.375, 1.0, 0.125, 0.5, 0.375, 0.5, 0.375, 0.75, 0.125, 0.75, 0.625, 0.5, 0.875, 0.5, 0.875, 0.75, 0.625, 0.75, 0.375, 0.0, 0.625, 0.0, 0.625, 0.25, 0.375, 0.25, 0.375, 0.25, 0.625, 0.25, 0.625, 0.5, 0.375, 0.5, 0.375, 0.5, 0.625, 0.5, 0.625, 0.75, 0.375, 0.75, 0.375, 0.75, 0.625, 0.75, 0.625, 1.0, 0.375, 1.0, 0.125, 0.5, 0.375, 0.5, 0.375, 0.75, 0.125, 0.75, 0.625, 0.5, 0.875, 0.5, 0.875, 0.75, 0.625, 0.75, 0.375, 0.0, 0.625, 0.0, 0.625, 0.25, 0.375, 0.25, 0.375, 0.25, 0.625, 0.25, 0.625, 0.5, 0.375, 0.5, 0.375, 0.5, 0.625, 0.5, 0.625, 0.75, 0.375, 0.75, 0.375, 0.75, 0.625, 0.75, 0.625, 1.0, 0.375, 1.0, 0.125, 0.5, 0.375, 0.5, 0.375, 0.75, 0.125, 0.75, 0.625, 0.5, 0.875, 0.5, 0.875, 0.75, 0.625, 0.75, 1.366, 0.2423, 1.366, -0.05057, 1.474, -0.05057, 1.474, 0.2423, 1.366, -0.05057, 1.366, -0.4648, 1.474, -0.4648, 1.474, -0.05057, 1.366, -0.4648, 1.366, -0.7577, 1.474, -0.7577, 1.474, -0.4648, 1.366, 0.0223, 1.366, 0.4365, 1.474, 0.4365, 1.474, 0.0223, 1.366, -0.7577, 1.366, -0.4648, 1.474, -0.4648, 1.474, -0.7577, 1.366, -0.4648, 1.366, -0.05057, 1.474, -0.05057, 1.474, -0.4648, 1.366, 0.05275, 1.474, 0.05275, 1.474, -0.1971, 1.366, -0.1971, 1.366, -0.05057, 1.366, 0.2423, 1.474, 0.2423, 1.474, -0.05057, 1.366, 0.4365, 1.366, 0.0223, 1.474, 0.0223, 1.474, 0.4365, 1.366, -0.08103, 1.474, -0.08103, 1.474, -0.4343, 1.366, -0.4343, -0.08103, -0.1971, -0.05057, -0.2706, 0.2423, 0.0223, 0.1688, 0.05275, 0.1688, 0.05275, 0.2423, 0.0223, -0.05057, -0.2706, -0.08103, -0.1971, -0.4343, -0.1971, -0.4648, -0.2706, -0.05057, -0.2706, -0.08103, -0.1971, -0.08103, -0.1971, -0.05057, -0.2706, -0.4648, -0.2706, -0.4343, -0.1971, -0.6841, 0.05275, -0.7577, 0.0223, -0.4648, -0.2706, -0.4343, -0.1971, -0.4343, -0.1971, -0.4648, -0.2706, -0.7577, 0.0223, -0.6841, 0.05275, -0.6841, 0.4061, -0.7577, 0.4365, -0.7577, 0.0223, -0.6841, 0.05275, -0.6841, 0.05275, -0.7577, 0.0223, -0.7577, 0.4365, -0.6841, 0.4061, -0.4343, 0.6559, -0.4648, 0.7294, -0.7577, 0.4365, -0.6841, 0.4061, -0.6841, 0.4061, -0.7577, 0.4365, -0.4648, 0.7294, -0.4343, 0.6559, -0.08103, 0.6559, -0.05057, 0.7294, -0.4648, 0.7294, -0.4343, 0.6559, -0.4343, 0.6559, -0.4648, 0.7294, -0.05057, 0.7294, -0.08103, 0.6559, 0.1688, 0.4061, 0.2423, 0.4365, -0.05057, 0.7294, -0.08103, 0.6559, -0.08103, 0.6559, -0.05057, 0.7294, 0.2423, 0.4365, 0.1688, 0.4061, 0.1688, 0.05275, 0.2423, 0.0223, 0.2423, 0.4365, 0.1688, 0.4061, 0.1688, 0.4061, 0.2423, 0.4365, 0.2423, 0.0223, 0.1688, 0.05275, 1.366, 0.4061, 1.474, 0.4061, 1.474, 0.05275, 1.366, 0.05275, 1.366, -0.08103, 1.474, -0.08103, 1.474, 0.1688, 1.366, 0.1688, 1.366, -0.4343, 1.474, -0.4343, 1.474, -0.08103, 1.366, -0.08103, 1.366, -0.6841, 1.474, -0.6841, 1.474, -0.4343, 1.366, -0.4343, 1.366, 0.05275, 1.474, 0.05275, 1.474, 0.4061, 1.366, 0.4061, 1.366, -0.4343, 1.474, -0.4343, 1.474, -0.6841, 1.366, -0.6841, -1.21, -0.5785, -1.21, -0.4215, -1.322, -0.3105, -1.478, -0.3105, -1.59, -0.4215, -1.59, -0.5785, -1.478, -0.6895, -1.322, -0.6895, -1.322, -0.6895, -1.478, -0.6895, -1.59, -0.5785, -1.59, -0.4215, -1.478, -0.3105, -1.322, -0.3105, -1.21, -0.4215, -1.21, -0.5785, -1.478, -0.3105, -1.322, -0.3105, -1.322, -0.3105, -1.478, -0.3105, -1.322, -0.3105, -1.21, -0.4215, -1.21, -0.4215, -1.322, -0.3105, -1.21, -0.4215, -1.21, -0.5785, -1.21, -0.5785, -1.21, -0.4215, -1.21, -0.5785, -1.322, -0.6895, -1.322, -0.6895, -1.21, -0.5785, -1.322, -0.6895, -1.478, -0.6895, -1.478, -0.6895, -1.322, -0.6895, -1.478, -0.6895, -1.59, -0.5785, -1.59, -0.5785, -1.478, -0.6895, -1.59, -0.5785, -1.59, -0.4215, -1.59, -0.4215, -1.59, -0.5785, -1.59, -0.4215, -1.478, -0.3105, -1.478, -0.3105, -1.59, -0.4215, 0.375, 0.0, 0.375, 0.25, 0.625, 0.25, 0.625, 0.0, 0.375, 0.25, 0.375, 0.5, 0.625, 0.5, 0.625, 0.25, 0.375, 0.5, 0.375, 0.75, 0.625, 0.75, 0.625, 0.5, 0.375, 0.75, 0.375, 1.0, 0.625, 1.0, 0.625, 0.75, 0.125, 0.5, 0.125, 0.75, 0.375, 0.75, 0.375, 0.5, 0.625, 0.5, 0.625, 0.75, 0.875, 0.75, 0.875, 0.5, 0.375, 0.0, 0.375, 0.25, 0.625, 0.25, 0.625, 0.0, 0.375, 0.25, 0.375, 0.5, 0.625, 0.5, 0.625, 0.25, 0.375, 0.5, 0.375, 0.75, 0.625, 0.75, 0.625, 0.5, 0.375, 0.75, 0.375, 1.0, 0.625, 1.0, 0.625, 0.75, 0.125, 0.5, 0.125, 0.75, 0.375, 0.75, 0.375, 0.5, 0.625, 0.5, 0.625, 0.75, 0.875, 0.75, 0.875, 0.5, 0.375, 0.0, 0.375, 0.25, 0.625, 0.25, 0.625, 0.0, 0.375, 0.25, 0.375, 0.5, 0.625, 0.5, 0.625, 0.25, 0.375, 0.5, 0.375, 0.75, 0.625, 0.75, 0.625, 0.5, 0.375, 0.75, 0.375, 1.0, 0.625, 1.0, 0.625, 0.75, 0.125, 0.5, 0.125, 0.75, 0.375, 0.75, 0.375, 0.5, 0.625, 0.5, 0.625, 0.75, 0.875, 0.75, 0.875, 0.5, 0.375, 0.0, 0.375, 0.25, 0.625, 0.25, 0.625, 0.0, 0.375, 0.25, 0.375, 0.5, 0.625, 0.5, 0.625, 0.25, 0.375, 0.5, 0.375, 0.75, 0.625, 0.75, 0.625, 0.5, 0.375, 0.75, 0.375, 1.0, 0.625, 1.0, 0.625, 0.75, 0.125, 0.5, 0.125, 0.75, 0.375, 0.75, 0.375, 0.5, 0.625, 0.5, 0.625, 0.75, 0.875, 0.75, 0.875, 0.5, 0.375, 0.0, 0.375, 0.25, 0.625, 0.25, 0.625, 0.0, 0.375, 0.25, 0.375, 0.5, 0.625, 0.5, 0.625, 0.25, 0.375, 0.5, 0.375, 0.75, 0.625, 0.75, 0.625, 0.5, 0.375, 0.75, 0.375, 1.0, 0.625, 1.0, 0.625, 0.75, 0.125, 0.5, 0.125, 0.75, 0.375, 0.75, 0.375, 0.5, 0.625, 0.5, 0.625, 0.75, 0.875, 0.75, 0.875, 0.5, 0.375, 0.0, 0.375, 0.25, 0.625, 0.25, 0.625, 0.0, 0.375, 0.25, 0.375, 0.5, 0.625, 0.5, 0.625, 0.25, 0.375, 0.5, 0.375, 0.75, 0.625, 0.75, 0.625, 0.5, 0.375, 0.75, 0.375, 1.0, 0.625, 1.0, 0.625, 0.75, 0.125, 0.5, 0.125, 0.75, 0.375, 0.75, 0.375, 0.5, 0.625, 0.5, 0.625, 0.75, 0.875, 0.75, 0.875, 0.5, 0.375, 0.0, 0.375, 0.25, 0.625, 0.25, 0.625, 0.0, 0.375, 0.25, 0.375, 0.5, 0.625, 0.5, 0.625, 0.25, 0.375, 0.5, 0.375, 0.75, 0.625, 0.75, 0.625, 0.5, 0.375, 0.75, 0.375, 1.0, 0.625, 1.0, 0.625, 0.75, 0.125, 0.5, 0.125, 0.75, 0.375, 0.75, 0.375, 0.5, 0.625, 0.5, 0.625, 0.75, 0.875, 0.75, 0.875, 0.5, 0.375, 0.0, 0.375, 0.25, 0.625, 0.25, 0.625, 0.0, 0.375, 0.25, 0.375, 0.5, 0.625, 0.5, 0.625, 0.25, 0.375, 0.5, 0.375, 0.75, 0.625, 0.75, 0.625, 0.5, 0.375, 0.75, 0.375, 1.0, 0.625, 1.0, 0.625, 0.75, 0.125, 0.5, 0.125, 0.75, 0.375, 0.75, 0.375, 0.5, 0.625, 0.5, 0.625, 0.75, 0.875, 0.75, 0.875, 0.5, 1.366, 0.2423, 1.366, -0.05057, 1.474, -0.05057, 1.474, 0.2423, 1.366, -0.05057, 1.366, -0.4648, 1.474, -0.4648, 1.474, -0.05057, 1.366, -0.4648, 1.366, -0.7577, 1.474, -0.7577, 1.474, -0.4648, 1.366, 0.0223, 1.366, 0.4365, 1.474, 0.4365, 1.474, 0.0223, 1.366, -0.7577, 1.366, -0.4648, 1.474, -0.4648, 1.474, -0.7577, 1.366, -0.4648, 1.366, -0.05057, 1.474, -0.05057, 1.474, -0.4648, 1.366, 0.05275, 1.474, 0.05275, 1.474, -0.1971, 1.366, -0.1971, 1.366, -0.05057, 1.366, 0.2423, 1.474, 0.2423, 1.474, -0.05057, 1.366, 0.4365, 1.366, 0.0223, 1.474, 0.0223, 1.474, 0.4365, 1.366, -0.08103, 1.474, -0.08103, 1.474, -0.4343, 1.366, -0.4343, -0.08103, -0.1971, -0.05057, -0.2706, 0.2423, 0.0223, 0.1688, 0.05275, 0.1688, 0.05275, 0.2423, 0.0223, -0.05057, -0.2706, -0.08103, -0.1971, -0.4343, -0.1971, -0.4648, -0.2706, -0.05057, -0.2706, -0.08103, -0.1971, -0.08103, -0.1971, -0.05057, -0.2706, -0.4648, -0.2706, -0.4343, -0.1971, -0.6841, 0.05275, -0.7577, 0.0223, -0.4648, -0.2706, -0.4343, -0.1971, -0.4343, -0.1971, -0.4648, -0.2706, -0.7577, 0.0223, -0.6841, 0.05275, -0.6841, 0.4061, -0.7577, 0.4365, -0.7577, 0.0223, -0.6841, 0.05275, -0.6841, 0.05275, -0.7577, 0.0223, -0.7577, 0.4365, -0.6841, 0.4061, -0.4343, 0.6559, -0.4648, 0.7294, -0.7577, 0.4365, -0.6841, 0.4061, -0.6841, 0.4061, -0.7577, 0.4365, -0.4648, 0.7294, -0.4343, 0.6559, -0.08103, 0.6559, -0.05057, 0.7294, -0.4648, 0.7294, -0.4343, 0.6559, -0.4343, 0.6559, -0.4648, 0.7294, -0.05057, 0.7294, -0.08103, 0.6559, 0.1688, 0.4061, 0.2423, 0.4365, -0.05057, 0.7294, -0.08103, 0.6559, -0.08103, 0.6559, -0.05057, 0.7294, 0.2423, 0.4365, 0.1688, 0.4061, 0.1688, 0.05275, 0.2423, 0.0223, 0.2423, 0.4365, 0.1688, 0.4061, 0.1688, 0.4061, 0.2423, 0.4365, 0.2423, 0.0223, 0.1688, 0.05275, 1.366, 0.4061, 1.474, 0.4061, 1.474, 0.05275, 1.366, 0.05275, 1.366, -0.08103, 1.474, -0.08103, 1.474, 0.1688, 1.366, 0.1688, 1.366, -0.4343, 1.474, -0.4343, 1.474, -0.08103, 1.366, -0.08103, 1.366, -0.6841, 1.474, -0.6841, 1.474, -0.4343, 1.366, -0.4343, 1.366, 0.05275, 1.474, 0.05275, 1.474, 0.4061, 1.366, 0.4061, 1.366, -0.4343, 1.474, -0.4343, 1.474, -0.6841, 1.366, -0.6841, -1.21, -0.5785, -1.21, -0.4215, -1.322, -0.3105, -1.478, -0.3105, -1.59, -0.4215, -1.59, -0.5785, -1.478, -0.6895, -1.322, -0.6895, -1.322, -0.6895, -1.478, -0.6895, -1.59, -0.5785, -1.59, -0.4215, -1.478, -0.3105, -1.322, -0.3105, -1.21, -0.4215, -1.21, -0.5785, -1.478, -0.3105, -1.322, -0.3105, -1.322, -0.3105, -1.478, -0.3105, -1.322, -0.3105, -1.21, -0.4215, -1.21, -0.4215, -1.322, -0.3105, -1.21, -0.4215, -1.21, -0.5785, -1.21, -0.5785, -1.21, -0.4215, -1.21, -0.5785, -1.322, -0.6895, -1.322, -0.6895, -1.21, -0.5785, -1.322, -0.6895, -1.478, -0.6895, -1.478, -0.6895, -1.322, -0.6895, -1.478, -0.6895, -1.59, -0.5785, -1.59, -0.5785, -1.478, -0.6895, -1.59, -0.5785, -1.59, -0.4215, -1.59, -0.4215, -1.59, -0.5785, -1.59, -0.4215, -1.478, -0.3105, -1.478, -0.3105, -1.59, -0.4215, 0.375, 0.0, 0.375, 0.25, 0.625, 0.25, 0.625, 0.0, 0.375, 0.25, 0.375, 0.5, 0.625, 0.5, 0.625, 0.25, 0.375, 0.5, 0.375, 0.75, 0.625, 0.75, 0.625, 0.5, 0.375, 0.75, 0.375, 1.0, 0.625, 1.0, 0.625, 0.75, 0.125, 0.5, 0.125, 0.75, 0.375, 0.75, 0.375, 0.5, 0.625, 0.5, 0.625, 0.75, 0.875, 0.75, 0.875, 0.5, 0.375, 0.0, 0.375, 0.25, 0.625, 0.25, 0.625, 0.0, 0.375, 0.25, 0.375, 0.5, 0.625, 0.5, 0.625, 0.25, 0.375, 0.5, 0.375, 0.75, 0.625, 0.75, 0.625, 0.5, 0.375, 0.75, 0.375, 1.0, 0.625, 1.0, 0.625, 0.75, 0.125, 0.5, 0.125, 0.75, 0.375, 0.75, 0.375, 0.5, 0.625, 0.5, 0.625, 0.75, 0.875, 0.75, 0.875, 0.5, 0.375, 0.0, 0.375, 0.25, 0.625, 0.25, 0.625, 0.0, 0.375, 0.25, 0.375, 0.5, 0.625, 0.5, 0.625, 0.25, 0.375, 0.5, 0.375, 0.75, 0.625, 0.75, 0.625, 0.5, 0.375, 0.75, 0.375, 1.0, 0.625, 1.0, 0.625, 0.75, 0.125, 0.5, 0.125, 0.75, 0.375, 0.75, 0.375, 0.5, 0.625, 0.5, 0.625, 0.75, 0.875, 0.75, 0.875, 0.5, 0.375, 0.0, 0.375, 0.25, 0.625, 0.25, 0.625, 0.0, 0.375, 0.25, 0.375, 0.5, 0.625, 0.5, 0.625, 0.25, 0.375, 0.5, 0.375, 0.75, 0.625, 0.75, 0.625, 0.5, 0.375, 0.75, 0.375, 1.0, 0.625, 1.0, 0.625, 0.75, 0.125, 0.5, 0.125, 0.75, 0.375, 0.75, 0.375, 0.5, 0.625, 0.5, 0.625, 0.75, 0.875, 0.75, 0.875, 0.5, 0.375, 0.0, 0.375, 0.25, 0.625, 0.25, 0.625, 0.0, 0.375, 0.25, 0.375, 0.5, 0.625, 0.5, 0.625, 0.25, 0.375, 0.5, 0.375, 0.75, 0.625, 0.75, 0.625, 0.5, 0.375, 0.75, 0.375, 1.0, 0.625, 1.0, 0.625, 0.75, 0.125, 0.5, 0.125, 0.75, 0.375, 0.75, 0.375, 0.5, 0.625, 0.5, 0.625, 0.75, 0.875, 0.75, 0.875, 0.5, 0.375, 0.0, 0.375, 0.25, 0.625, 0.25, 0.625, 0.0, 0.375, 0.25, 0.375, 0.5, 0.625, 0.5, 0.625, 0.25, 0.375, 0.5, 0.375, 0.75, 0.625, 0.75, 0.625, 0.5, 0.375, 0.75, 0.375, 1.0, 0.625, 1.0, 0.625, 0.75, 0.125, 0.5, 0.125, 0.75, 0.375, 0.75, 0.375, 0.5, 0.625, 0.5, 0.625, 0.75, 0.875, 0.75, 0.875, 0.5, 0.375, 0.0, 0.375, 0.25, 0.625, 0.25, 0.625, 0.0, 0.375, 0.25, 0.375, 0.5, 0.625, 0.5, 0.625, 0.25, 0.375, 0.5, 0.375, 0.75, 0.625, 0.75, 0.625, 0.5, 0.375, 0.75, 0.375, 1.0, 0.625, 1.0, 0.625, 0.75, 0.125, 0.5, 0.125, 0.75, 0.375, 0.75, 0.375, 0.5, 0.625, 0.5, 0.625, 0.75, 0.875, 0.75, 0.875, 0.5, 0.375, 0.0, 0.375, 0.25, 0.625, 0.25, 0.625, 0.0, 0.375, 0.25, 0.375, 0.5, 0.625, 0.5, 0.625, 0.25, 0.375, 0.5, 0.375, 0.75, 0.625, 0.75, 0.625, 0.5, 0.375, 0.75, 0.375, 1.0, 0.625, 1.0, 0.625, 0.75, 0.125, 0.5, 0.125, 0.75, 0.375, 0.75, 0.375, 0.5, 0.625, 0.5, 0.625, 0.75, 0.875, 0.75, 0.875, 0.5, 1.366, 0.2423, 1.474, 0.2423, 1.474, -0.05057, 1.366, -0.05057, 1.366, -0.05057, 1.474, -0.05057, 1.474, -0.4648, 1.366, -0.4648, 1.366, -0.4648, 1.474, -0.4648, 1.474, -0.7577, 1.366, -0.7577, 1.366, 0.0223, 1.474, 0.0223, 1.474, 0.4365, 1.366, 0.4365, 1.366, -0.7577, 1.474, -0.7577, 1.474, -0.4648, 1.366, -0.4648, 1.366, -0.4648, 1.474, -0.4648, 1.474, -0.05057, 1.366, -0.05057, 1.366, 0.05275, 1.366, -0.1971, 1.474, -0.1971, 1.474, 0.05275, 1.366, -0.05057, 1.474, -0.05057, 1.474, 0.2423, 1.366, 0.2423, 1.366, 0.4365, 1.474, 0.4365, 1.474, 0.0223, 1.366, 0.0223, 1.366, -0.08103, 1.366, -0.4343, 1.474, -0.4343, 1.474, -0.08103, -0.08103, -0.1971, 0.1688, 0.05275, 0.2423, 0.0223, -0.05057, -0.2706, 0.1688, 0.05275, -0.08103, -0.1971, -0.05057, -0.2706, 0.2423, 0.0223, -0.4343, -0.1971, -0.08103, -0.1971, -0.05057, -0.2706, -0.4648, -0.2706, -0.08103, -0.1971, -0.4343, -0.1971, -0.4648, -0.2706, -0.05057, -0.2706, -0.6841, 0.05275, -0.4343, -0.1971, -0.4648, -0.2706, -0.7577, 0.0223, -0.4343, -0.1971, -0.6841, 0.05275, -0.7577, 0.0223, -0.4648, -0.2706, -0.6841, 0.4061, -0.6841, 0.05275, -0.7577, 0.0223, -0.7577, 0.4365, -0.6841, 0.05275, -0.6841, 0.4061, -0.7577, 0.4365, -0.7577, 0.0223, -0.4343, 0.6559, -0.6841, 0.4061, -0.7577, 0.4365, -0.4648, 0.7294, -0.6841, 0.4061, -0.4343, 0.6559, -0.4648, 0.7294, -0.7577, 0.4365, -0.08103, 0.6559, -0.4343, 0.6559, -0.4648, 0.7294, -0.05057, 0.7294, -0.4343, 0.6559, -0.08103, 0.6559, -0.05057, 0.7294, -0.4648, 0.7294, 0.1688, 0.4061, -0.08103, 0.6559, -0.05057, 0.7294, 0.2423, 0.4365, -0.08103, 0.6559, 0.1688, 0.4061, 0.2423, 0.4365, -0.05057, 0.7294, 0.1688, 0.05275, 0.1688, 0.4061, 0.2423, 0.4365, 0.2423, 0.0223, 0.1688, 0.4061, 0.1688, 0.05275, 0.2423, 0.0223, 0.2423, 0.4365, 1.366, 0.4061, 1.366, 0.05275, 1.474, 0.05275, 1.474, 0.4061, 1.366, -0.08103, 1.366, 0.1688, 1.474, 0.1688, 1.474, -0.08103, 1.366, -0.4343, 1.366, -0.08103, 1.474, -0.08103, 1.474, -0.4343, 1.366, -0.6841, 1.366, -0.4343, 1.474, -0.4343, 1.474, -0.6841, 1.366, 0.05275, 1.366, 0.4061, 1.474, 0.4061, 1.474, 0.05275, 1.366, -0.4343, 1.366, -0.6841, 1.474, -0.6841, 1.474, -0.4343, -1.21, -0.5785, -1.322, -0.6895, -1.478, -0.6895, -1.59, -0.5785, -1.59, -0.4215, -1.478, -0.3105, -1.322, -0.3105, -1.21, -0.4215, -1.322, -0.6895, -1.21, -0.5785, -1.21, -0.4215, -1.322, -0.3105, -1.478, -0.3105, -1.59, -0.4215, -1.59, -0.5785, -1.478, -0.6895, -1.478, -0.3105, -1.478, -0.3105, -1.322, -0.3105, -1.322, -0.3105, -1.322, -0.3105, -1.322, -0.3105, -1.21, -0.4215, -1.21, -0.4215, -1.21, -0.4215, -1.21, -0.4215, -1.21, -0.5785, -1.21, -0.5785, -1.21, -0.5785, -1.21, -0.5785, -1.322, -0.6895, -1.322, -0.6895, -1.322, -0.6895, -1.322, -0.6895, -1.478, -0.6895, -1.478, -0.6895, -1.478, -0.6895, -1.478, -0.6895, -1.59, -0.5785, -1.59, -0.5785, -1.59, -0.5785, -1.59, -0.5785, -1.59, -0.4215, -1.59, -0.4215, -1.59, -0.4215, -1.59, -0.4215, -1.478, -0.3105, -1.478, -0.3105, 0.375, 0.0, 0.625, 0.0, 0.625, 0.25, 0.375, 0.25, 0.375, 0.25, 0.625, 0.25, 0.625, 0.5, 0.375, 0.5, 0.375, 0.5, 0.625, 0.5, 0.625, 0.75, 0.375, 0.75, 0.375, 0.75, 0.625, 0.75, 0.625, 1.0, 0.375, 1.0, 0.125, 0.5, 0.375, 0.5, 0.375, 0.75, 0.125, 0.75, 0.625, 0.5, 0.875, 0.5, 0.875, 0.75, 0.625, 0.75, 0.375, 0.0, 0.625, 0.0, 0.625, 0.25, 0.375, 0.25, 0.375, 0.25, 0.625, 0.25, 0.625, 0.5, 0.375, 0.5, 0.375, 0.5, 0.625, 0.5, 0.625, 0.75, 0.375, 0.75, 0.375, 0.75, 0.625, 0.75, 0.625, 1.0, 0.375, 1.0, 0.125, 0.5, 0.375, 0.5, 0.375, 0.75, 0.125, 0.75, 0.625, 0.5, 0.875, 0.5, 0.875, 0.75, 0.625, 0.75, 0.375, 0.0, 0.625, 0.0, 0.625, 0.25, 0.375, 0.25, 0.375, 0.25, 0.625, 0.25, 0.625, 0.5, 0.375, 0.5, 0.375, 0.5, 0.625, 0.5, 0.625, 0.75, 0.375, 0.75, 0.375, 0.75, 0.625, 0.75, 0.625, 1.0, 0.375, 1.0, 0.125, 0.5, 0.375, 0.5, 0.375, 0.75, 0.125, 0.75, 0.625, 0.5, 0.875, 0.5, 0.875, 0.75, 0.625, 0.75, 0.375, 0.0, 0.625, 0.0, 0.625, 0.25, 0.375, 0.25, 0.375, 0.25, 0.625, 0.25, 0.625, 0.5, 0.375, 0.5, 0.375, 0.5, 0.625, 0.5, 0.625, 0.75, 0.375, 0.75, 0.375, 0.75, 0.625, 0.75, 0.625, 1.0, 0.375, 1.0, 0.125, 0.5, 0.375, 0.5, 0.375, 0.75, 0.125, 0.75, 0.625, 0.5, 0.875, 0.5, 0.875, 0.75, 0.625, 0.75, 0.375, 0.0, 0.625, 0.0, 0.625, 0.25, 0.375, 0.25, 0.375, 0.25, 0.625, 0.25, 0.625, 0.5, 0.375, 0.5, 0.375, 0.5, 0.625, 0.5, 0.625, 0.75, 0.375, 0.75, 0.375, 0.75, 0.625, 0.75, 0.625, 1.0, 0.375, 1.0, 0.125, 0.5, 0.375, 0.5, 0.375, 0.75, 0.125, 0.75, 0.625, 0.5, 0.875, 0.5, 0.875, 0.75, 0.625, 0.75, 0.375, 0.0, 0.625, 0.0, 0.625, 0.25, 0.375, 0.25, 0.375, 0.25, 0.625, 0.25, 0.625, 0.5, 0.375, 0.5, 0.375, 0.5, 0.625, 0.5, 0.625, 0.75, 0.375, 0.75, 0.375, 0.75, 0.625, 0.75, 0.625, 1.0, 0.375, 1.0, 0.125, 0.5, 0.375, 0.5, 0.375, 0.75, 0.125, 0.75, 0.625, 0.5, 0.875, 0.5, 0.875, 0.75, 0.625, 0.75, 0.375, 0.0, 0.625, 0.0, 0.625, 0.25, 0.375, 0.25, 0.375, 0.25, 0.625, 0.25, 0.625, 0.5, 0.375, 0.5, 0.375, 0.5, 0.625, 0.5, 0.625, 0.75, 0.375, 0.75, 0.375, 0.75, 0.625, 0.75, 0.625, 1.0, 0.375, 1.0, 0.125, 0.5, 0.375, 0.5, 0.375, 0.75, 0.125, 0.75, 0.625, 0.5, 0.875, 0.5, 0.875, 0.75, 0.625, 0.75, 0.375, 0.0, 0.625, 0.0, 0.625, 0.25, 0.375, 0.25, 0.375, 0.25, 0.625, 0.25, 0.625, 0.5, 0.375, 0.5, 0.375, 0.5, 0.625, 0.5, 0.625, 0.75, 0.375, 0.75, 0.375, 0.75, 0.625, 0.75, 0.625, 1.0, 0.375, 1.0, 0.125, 0.5, 0.375, 0.5, 0.375, 0.75, 0.125, 0.75, 0.625, 0.5, 0.875, 0.5, 0.875, 0.75, 0.625, 0.75])
me_cube_002.materials.append(mat_material_002)
me_cube_002.materials.append(mat_material_003)
me_cube_002.use_mirror_x = True
me_cube_002.update()

# ---- objects
ob_cube = bpy.data.objects.new('Cube', me_cube_002)

# ---- transforms, parenting, visibility, modifiers, constraints
ob_cube.location = (0.0, 0.0, 0.0)
ob_cube.use_mesh_mirror_x = True

# ---- collection membership
col_collection.objects.link(ob_cube)

# ---- scene / render settings (as saved in the file)
scene.frame_start = 1; scene.frame_end = 250; scene.frame_set(1)
scene.render.engine = 'BLENDER_EEVEE_NEXT'
scene.cycles.sampling_pattern = 'TABULATED_SOBOL'
scene.cycles.use_light_tree = False
scene.view_settings.view_transform = 'Filmic'
bpy.context.view_layer.update()

# ---- added for rendering (the .blend has no active camera and no usable light): camera, sun
cam_auto = bpy.data.cameras.new('AutoCamera')
cam_auto.lens = 50.0
cam_auto.sensor_width = 36.0
cam_auto.clip_end = 1000.0
ob_auto_camera = bpy.data.objects.new('AutoCamera', cam_auto)
scene.collection.objects.link(ob_auto_camera)
ob_auto_camera.location = (12.2515, -14.5018, 9.37731)
ob_auto_camera.rotation_euler = (1.09748, -7.21219e-08, 0.694738)
scene.camera = ob_auto_camera
light_auto_sun = bpy.data.lights.new('AutoSun', 'SUN')
light_auto_sun.energy = 3.0
light_auto_sun.angle = 0.0523599
ob_auto_sun = bpy.data.objects.new('AutoSun', light_auto_sun)
scene.collection.objects.link(ob_auto_sun)
ob_auto_sun.rotation_euler = (0.872665, 0.174533, 0.523599)
bpy.context.view_layer.update()
